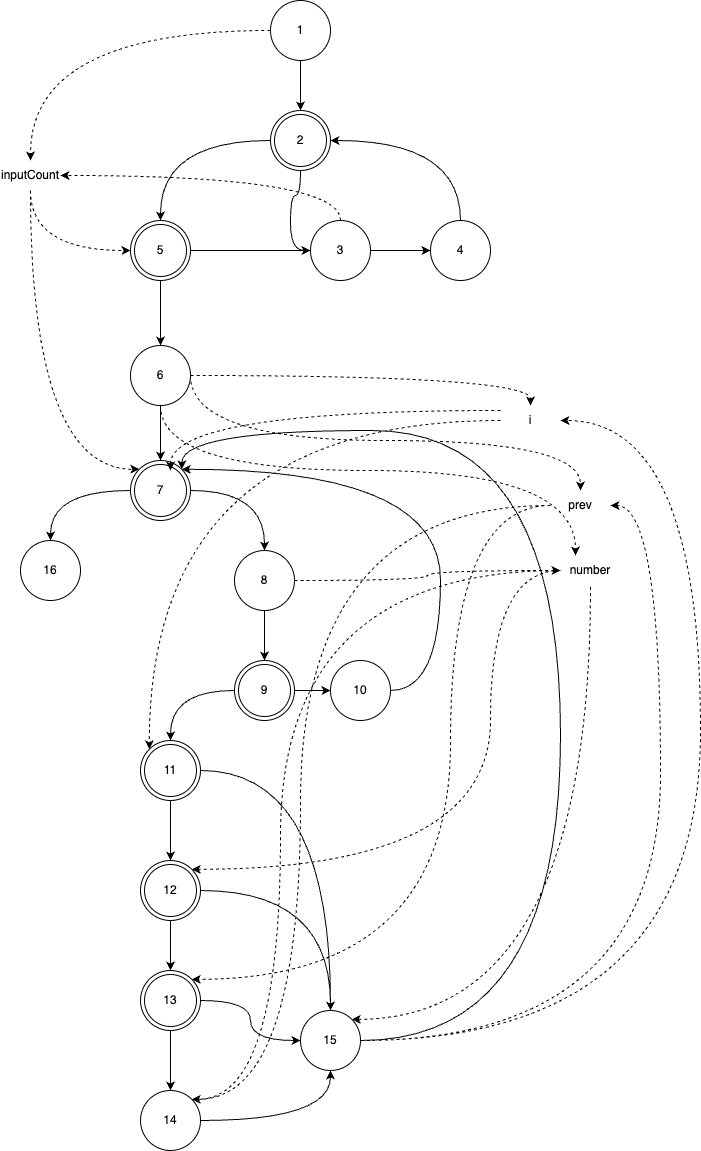

The diagram above was exported from draw.io. Its source (the exported page's mxGraphModel, read from the mxfile embedded in the PNG):
<mxGraphModel dx="788" dy="640" grid="1" gridSize="10" guides="1" tooltips="1" connect="1" arrows="1" fold="1" page="1" pageScale="1" pageWidth="827" pageHeight="1169" math="0" shadow="0">
  <root>
    <mxCell id="0" />
    <mxCell id="1" parent="0" />
    <mxCell id="vJCfKgffCFRLduq6V0Hq-31" style="edgeStyle=orthogonalEdgeStyle;curved=1;rounded=0;orthogonalLoop=1;jettySize=auto;html=1;" parent="1" source="vJCfKgffCFRLduq6V0Hq-22" target="vJCfKgffCFRLduq6V0Hq-30" edge="1">
      <mxGeometry relative="1" as="geometry" />
    </mxCell>
    <mxCell id="vJCfKgffCFRLduq6V0Hq-32" style="edgeStyle=orthogonalEdgeStyle;curved=1;rounded=0;orthogonalLoop=1;jettySize=auto;html=1;entryX=0;entryY=0.5;entryDx=0;entryDy=0;exitX=0.5;exitY=1;exitDx=0;exitDy=0;" parent="1" source="vJCfKgffCFRLduq6V0Hq-22" target="vJCfKgffCFRLduq6V0Hq-26" edge="1">
      <mxGeometry relative="1" as="geometry" />
    </mxCell>
    <mxCell id="vJCfKgffCFRLduq6V0Hq-22" value="2" style="ellipse;shape=doubleEllipse;whiteSpace=wrap;html=1;aspect=fixed;" parent="1" vertex="1">
      <mxGeometry x="390" y="290" width="60" height="60" as="geometry" />
    </mxCell>
    <mxCell id="vJCfKgffCFRLduq6V0Hq-24" style="edgeStyle=orthogonalEdgeStyle;rounded=0;orthogonalLoop=1;jettySize=auto;html=1;curved=1;" parent="1" source="vJCfKgffCFRLduq6V0Hq-23" target="vJCfKgffCFRLduq6V0Hq-22" edge="1">
      <mxGeometry relative="1" as="geometry" />
    </mxCell>
    <mxCell id="5NNqQIPLXfPbbmQqdgxU-2" style="edgeStyle=orthogonalEdgeStyle;rounded=0;orthogonalLoop=1;jettySize=auto;html=1;curved=1;dashed=1;" parent="1" source="vJCfKgffCFRLduq6V0Hq-23" target="5NNqQIPLXfPbbmQqdgxU-1" edge="1">
      <mxGeometry relative="1" as="geometry" />
    </mxCell>
    <mxCell id="vJCfKgffCFRLduq6V0Hq-23" value="1" style="ellipse;whiteSpace=wrap;html=1;aspect=fixed;" parent="1" vertex="1">
      <mxGeometry x="390" y="180" width="60" height="60" as="geometry" />
    </mxCell>
    <mxCell id="vJCfKgffCFRLduq6V0Hq-28" style="edgeStyle=orthogonalEdgeStyle;rounded=0;orthogonalLoop=1;jettySize=auto;html=1;curved=1;" parent="1" source="vJCfKgffCFRLduq6V0Hq-26" target="vJCfKgffCFRLduq6V0Hq-27" edge="1">
      <mxGeometry relative="1" as="geometry" />
    </mxCell>
    <mxCell id="vJCfKgffCFRLduq6V0Hq-63" value="" style="edgeStyle=orthogonalEdgeStyle;curved=1;rounded=0;orthogonalLoop=1;jettySize=auto;html=1;" parent="1" source="vJCfKgffCFRLduq6V0Hq-26" target="vJCfKgffCFRLduq6V0Hq-27" edge="1">
      <mxGeometry relative="1" as="geometry" />
    </mxCell>
    <mxCell id="5NNqQIPLXfPbbmQqdgxU-3" style="edgeStyle=orthogonalEdgeStyle;curved=1;rounded=0;orthogonalLoop=1;jettySize=auto;html=1;entryX=1;entryY=0.5;entryDx=0;entryDy=0;dashed=1;" parent="1" source="vJCfKgffCFRLduq6V0Hq-26" target="5NNqQIPLXfPbbmQqdgxU-1" edge="1">
      <mxGeometry relative="1" as="geometry">
        <Array as="points">
          <mxPoint x="460" y="355" />
        </Array>
      </mxGeometry>
    </mxCell>
    <mxCell id="vJCfKgffCFRLduq6V0Hq-26" value="3" style="ellipse;whiteSpace=wrap;html=1;aspect=fixed;" parent="1" vertex="1">
      <mxGeometry x="430" y="400" width="60" height="60" as="geometry" />
    </mxCell>
    <mxCell id="vJCfKgffCFRLduq6V0Hq-29" style="edgeStyle=orthogonalEdgeStyle;rounded=0;orthogonalLoop=1;jettySize=auto;html=1;curved=1;exitX=0.5;exitY=0;exitDx=0;exitDy=0;" parent="1" source="vJCfKgffCFRLduq6V0Hq-27" target="vJCfKgffCFRLduq6V0Hq-22" edge="1">
      <mxGeometry relative="1" as="geometry">
        <Array as="points">
          <mxPoint x="580" y="320" />
        </Array>
      </mxGeometry>
    </mxCell>
    <mxCell id="vJCfKgffCFRLduq6V0Hq-27" value="4" style="ellipse;whiteSpace=wrap;html=1;aspect=fixed;" parent="1" vertex="1">
      <mxGeometry x="550" y="400" width="60" height="60" as="geometry" />
    </mxCell>
    <mxCell id="vJCfKgffCFRLduq6V0Hq-33" style="edgeStyle=orthogonalEdgeStyle;curved=1;rounded=0;orthogonalLoop=1;jettySize=auto;html=1;" parent="1" source="vJCfKgffCFRLduq6V0Hq-30" target="vJCfKgffCFRLduq6V0Hq-26" edge="1">
      <mxGeometry relative="1" as="geometry" />
    </mxCell>
    <mxCell id="vJCfKgffCFRLduq6V0Hq-37" style="edgeStyle=orthogonalEdgeStyle;curved=1;rounded=0;orthogonalLoop=1;jettySize=auto;html=1;" parent="1" source="vJCfKgffCFRLduq6V0Hq-30" target="vJCfKgffCFRLduq6V0Hq-34" edge="1">
      <mxGeometry relative="1" as="geometry" />
    </mxCell>
    <mxCell id="vJCfKgffCFRLduq6V0Hq-30" value="5" style="ellipse;shape=doubleEllipse;whiteSpace=wrap;html=1;aspect=fixed;" parent="1" vertex="1">
      <mxGeometry x="250" y="400" width="60" height="60" as="geometry" />
    </mxCell>
    <mxCell id="vJCfKgffCFRLduq6V0Hq-39" style="edgeStyle=orthogonalEdgeStyle;curved=1;rounded=0;orthogonalLoop=1;jettySize=auto;html=1;" parent="1" source="vJCfKgffCFRLduq6V0Hq-34" target="vJCfKgffCFRLduq6V0Hq-38" edge="1">
      <mxGeometry relative="1" as="geometry" />
    </mxCell>
    <mxCell id="5NNqQIPLXfPbbmQqdgxU-9" style="edgeStyle=orthogonalEdgeStyle;curved=1;rounded=0;orthogonalLoop=1;jettySize=auto;html=1;entryX=0.5;entryY=0;entryDx=0;entryDy=0;dashed=1;" parent="1" source="vJCfKgffCFRLduq6V0Hq-34" target="5NNqQIPLXfPbbmQqdgxU-7" edge="1">
      <mxGeometry relative="1" as="geometry" />
    </mxCell>
    <mxCell id="5NNqQIPLXfPbbmQqdgxU-16" style="edgeStyle=orthogonalEdgeStyle;curved=1;rounded=0;orthogonalLoop=1;jettySize=auto;html=1;entryX=0.5;entryY=0;entryDx=0;entryDy=0;dashed=1;" parent="1" source="vJCfKgffCFRLduq6V0Hq-34" target="5NNqQIPLXfPbbmQqdgxU-11" edge="1">
      <mxGeometry relative="1" as="geometry">
        <Array as="points">
          <mxPoint x="310" y="620" />
          <mxPoint x="700" y="620" />
        </Array>
      </mxGeometry>
    </mxCell>
    <mxCell id="5NNqQIPLXfPbbmQqdgxU-17" style="edgeStyle=orthogonalEdgeStyle;curved=1;rounded=0;orthogonalLoop=1;jettySize=auto;html=1;entryX=0.25;entryY=0;entryDx=0;entryDy=0;dashed=1;" parent="1" source="vJCfKgffCFRLduq6V0Hq-34" target="5NNqQIPLXfPbbmQqdgxU-12" edge="1">
      <mxGeometry relative="1" as="geometry">
        <Array as="points">
          <mxPoint x="280" y="650" />
          <mxPoint x="695" y="650" />
        </Array>
      </mxGeometry>
    </mxCell>
    <mxCell id="vJCfKgffCFRLduq6V0Hq-34" value="6" style="ellipse;whiteSpace=wrap;html=1;aspect=fixed;" parent="1" vertex="1">
      <mxGeometry x="250" y="525" width="60" height="60" as="geometry" />
    </mxCell>
    <mxCell id="vJCfKgffCFRLduq6V0Hq-41" style="edgeStyle=orthogonalEdgeStyle;curved=1;rounded=0;orthogonalLoop=1;jettySize=auto;html=1;" parent="1" source="vJCfKgffCFRLduq6V0Hq-38" target="vJCfKgffCFRLduq6V0Hq-40" edge="1">
      <mxGeometry relative="1" as="geometry" />
    </mxCell>
    <mxCell id="vJCfKgffCFRLduq6V0Hq-43" style="edgeStyle=orthogonalEdgeStyle;curved=1;rounded=0;orthogonalLoop=1;jettySize=auto;html=1;" parent="1" source="vJCfKgffCFRLduq6V0Hq-38" target="vJCfKgffCFRLduq6V0Hq-42" edge="1">
      <mxGeometry relative="1" as="geometry" />
    </mxCell>
    <mxCell id="vJCfKgffCFRLduq6V0Hq-38" value="7" style="ellipse;shape=doubleEllipse;whiteSpace=wrap;html=1;aspect=fixed;" parent="1" vertex="1">
      <mxGeometry x="250" y="640" width="60" height="60" as="geometry" />
    </mxCell>
    <mxCell id="vJCfKgffCFRLduq6V0Hq-40" value="16" style="ellipse;whiteSpace=wrap;html=1;aspect=fixed;" parent="1" vertex="1">
      <mxGeometry x="140" y="720" width="60" height="60" as="geometry" />
    </mxCell>
    <mxCell id="vJCfKgffCFRLduq6V0Hq-45" style="edgeStyle=orthogonalEdgeStyle;curved=1;rounded=0;orthogonalLoop=1;jettySize=auto;html=1;entryX=0.5;entryY=0;entryDx=0;entryDy=0;" parent="1" source="vJCfKgffCFRLduq6V0Hq-42" target="vJCfKgffCFRLduq6V0Hq-44" edge="1">
      <mxGeometry relative="1" as="geometry" />
    </mxCell>
    <mxCell id="5NNqQIPLXfPbbmQqdgxU-13" style="edgeStyle=orthogonalEdgeStyle;curved=1;rounded=0;orthogonalLoop=1;jettySize=auto;html=1;entryX=0;entryY=0.5;entryDx=0;entryDy=0;dashed=1;" parent="1" source="vJCfKgffCFRLduq6V0Hq-42" target="5NNqQIPLXfPbbmQqdgxU-12" edge="1">
      <mxGeometry relative="1" as="geometry" />
    </mxCell>
    <mxCell id="vJCfKgffCFRLduq6V0Hq-42" value="8" style="ellipse;whiteSpace=wrap;html=1;aspect=fixed;" parent="1" vertex="1">
      <mxGeometry x="354" y="730" width="60" height="60" as="geometry" />
    </mxCell>
    <mxCell id="vJCfKgffCFRLduq6V0Hq-47" style="edgeStyle=orthogonalEdgeStyle;curved=1;rounded=0;orthogonalLoop=1;jettySize=auto;html=1;" parent="1" source="vJCfKgffCFRLduq6V0Hq-44" target="vJCfKgffCFRLduq6V0Hq-46" edge="1">
      <mxGeometry relative="1" as="geometry" />
    </mxCell>
    <mxCell id="vJCfKgffCFRLduq6V0Hq-50" style="edgeStyle=orthogonalEdgeStyle;curved=1;rounded=0;orthogonalLoop=1;jettySize=auto;html=1;entryX=0.5;entryY=0;entryDx=0;entryDy=0;" parent="1" source="vJCfKgffCFRLduq6V0Hq-44" target="vJCfKgffCFRLduq6V0Hq-49" edge="1">
      <mxGeometry relative="1" as="geometry" />
    </mxCell>
    <mxCell id="vJCfKgffCFRLduq6V0Hq-44" value="9" style="ellipse;shape=doubleEllipse;whiteSpace=wrap;html=1;aspect=fixed;" parent="1" vertex="1">
      <mxGeometry x="354" y="840" width="60" height="60" as="geometry" />
    </mxCell>
    <mxCell id="vJCfKgffCFRLduq6V0Hq-48" style="edgeStyle=orthogonalEdgeStyle;curved=1;rounded=0;orthogonalLoop=1;jettySize=auto;html=1;entryX=1;entryY=0;entryDx=0;entryDy=0;exitX=1;exitY=0.5;exitDx=0;exitDy=0;" parent="1" source="vJCfKgffCFRLduq6V0Hq-46" target="vJCfKgffCFRLduq6V0Hq-38" edge="1">
      <mxGeometry relative="1" as="geometry">
        <Array as="points">
          <mxPoint x="560" y="870" />
          <mxPoint x="560" y="649" />
        </Array>
      </mxGeometry>
    </mxCell>
    <mxCell id="vJCfKgffCFRLduq6V0Hq-46" value="10" style="ellipse;whiteSpace=wrap;html=1;aspect=fixed;" parent="1" vertex="1">
      <mxGeometry x="450" y="840" width="60" height="60" as="geometry" />
    </mxCell>
    <mxCell id="vJCfKgffCFRLduq6V0Hq-52" style="edgeStyle=orthogonalEdgeStyle;curved=1;rounded=0;orthogonalLoop=1;jettySize=auto;html=1;" parent="1" source="vJCfKgffCFRLduq6V0Hq-49" target="vJCfKgffCFRLduq6V0Hq-51" edge="1">
      <mxGeometry relative="1" as="geometry" />
    </mxCell>
    <mxCell id="vJCfKgffCFRLduq6V0Hq-58" style="edgeStyle=orthogonalEdgeStyle;curved=1;rounded=0;orthogonalLoop=1;jettySize=auto;html=1;" parent="1" source="vJCfKgffCFRLduq6V0Hq-49" target="vJCfKgffCFRLduq6V0Hq-55" edge="1">
      <mxGeometry relative="1" as="geometry" />
    </mxCell>
    <mxCell id="vJCfKgffCFRLduq6V0Hq-49" value="11" style="ellipse;shape=doubleEllipse;whiteSpace=wrap;html=1;aspect=fixed;" parent="1" vertex="1">
      <mxGeometry x="260" y="920" width="60" height="60" as="geometry" />
    </mxCell>
    <mxCell id="vJCfKgffCFRLduq6V0Hq-54" style="edgeStyle=orthogonalEdgeStyle;curved=1;rounded=0;orthogonalLoop=1;jettySize=auto;html=1;" parent="1" source="vJCfKgffCFRLduq6V0Hq-51" target="vJCfKgffCFRLduq6V0Hq-53" edge="1">
      <mxGeometry relative="1" as="geometry" />
    </mxCell>
    <mxCell id="vJCfKgffCFRLduq6V0Hq-57" style="edgeStyle=orthogonalEdgeStyle;curved=1;rounded=0;orthogonalLoop=1;jettySize=auto;html=1;" parent="1" source="vJCfKgffCFRLduq6V0Hq-51" target="vJCfKgffCFRLduq6V0Hq-55" edge="1">
      <mxGeometry relative="1" as="geometry" />
    </mxCell>
    <mxCell id="vJCfKgffCFRLduq6V0Hq-51" value="12" style="ellipse;shape=doubleEllipse;whiteSpace=wrap;html=1;aspect=fixed;" parent="1" vertex="1">
      <mxGeometry x="260" y="1040" width="60" height="60" as="geometry" />
    </mxCell>
    <mxCell id="vJCfKgffCFRLduq6V0Hq-56" style="edgeStyle=orthogonalEdgeStyle;curved=1;rounded=0;orthogonalLoop=1;jettySize=auto;html=1;entryX=0;entryY=0.5;entryDx=0;entryDy=0;" parent="1" source="vJCfKgffCFRLduq6V0Hq-53" target="vJCfKgffCFRLduq6V0Hq-55" edge="1">
      <mxGeometry relative="1" as="geometry" />
    </mxCell>
    <mxCell id="vJCfKgffCFRLduq6V0Hq-60" style="edgeStyle=orthogonalEdgeStyle;curved=1;rounded=0;orthogonalLoop=1;jettySize=auto;html=1;" parent="1" source="vJCfKgffCFRLduq6V0Hq-53" target="vJCfKgffCFRLduq6V0Hq-59" edge="1">
      <mxGeometry relative="1" as="geometry" />
    </mxCell>
    <mxCell id="vJCfKgffCFRLduq6V0Hq-53" value="13" style="ellipse;shape=doubleEllipse;whiteSpace=wrap;html=1;aspect=fixed;" parent="1" vertex="1">
      <mxGeometry x="260" y="1150" width="60" height="60" as="geometry" />
    </mxCell>
    <mxCell id="vJCfKgffCFRLduq6V0Hq-62" style="edgeStyle=orthogonalEdgeStyle;curved=1;rounded=0;orthogonalLoop=1;jettySize=auto;html=1;entryX=1;entryY=0;entryDx=0;entryDy=0;" parent="1" source="vJCfKgffCFRLduq6V0Hq-55" target="vJCfKgffCFRLduq6V0Hq-38" edge="1">
      <mxGeometry relative="1" as="geometry">
        <Array as="points">
          <mxPoint x="680" y="1220" />
          <mxPoint x="680" y="610" />
          <mxPoint x="301" y="610" />
        </Array>
      </mxGeometry>
    </mxCell>
    <mxCell id="5NNqQIPLXfPbbmQqdgxU-21" style="edgeStyle=orthogonalEdgeStyle;curved=1;rounded=0;orthogonalLoop=1;jettySize=auto;html=1;dashed=1;startArrow=classic;startFill=1;endArrow=none;endFill=0;exitX=1;exitY=0;exitDx=0;exitDy=0;" parent="1" source="vJCfKgffCFRLduq6V0Hq-55" target="5NNqQIPLXfPbbmQqdgxU-12" edge="1">
      <mxGeometry relative="1" as="geometry">
        <Array as="points">
          <mxPoint x="710" y="1199" />
        </Array>
      </mxGeometry>
    </mxCell>
    <mxCell id="5NNqQIPLXfPbbmQqdgxU-22" style="edgeStyle=orthogonalEdgeStyle;curved=1;rounded=0;orthogonalLoop=1;jettySize=auto;html=1;dashed=1;" parent="1" source="vJCfKgffCFRLduq6V0Hq-55" target="5NNqQIPLXfPbbmQqdgxU-11" edge="1">
      <mxGeometry relative="1" as="geometry">
        <Array as="points">
          <mxPoint x="780" y="1220" />
          <mxPoint x="780" y="685" />
        </Array>
      </mxGeometry>
    </mxCell>
    <mxCell id="5NNqQIPLXfPbbmQqdgxU-23" style="edgeStyle=orthogonalEdgeStyle;curved=1;rounded=0;orthogonalLoop=1;jettySize=auto;html=1;entryX=1;entryY=0.5;entryDx=0;entryDy=0;dashed=1;" parent="1" source="vJCfKgffCFRLduq6V0Hq-55" target="5NNqQIPLXfPbbmQqdgxU-7" edge="1">
      <mxGeometry relative="1" as="geometry">
        <Array as="points">
          <mxPoint x="820" y="1220" />
          <mxPoint x="820" y="600" />
        </Array>
      </mxGeometry>
    </mxCell>
    <mxCell id="vJCfKgffCFRLduq6V0Hq-55" value="15" style="ellipse;whiteSpace=wrap;html=1;aspect=fixed;" parent="1" vertex="1">
      <mxGeometry x="420" y="1190" width="60" height="60" as="geometry" />
    </mxCell>
    <mxCell id="vJCfKgffCFRLduq6V0Hq-61" style="edgeStyle=orthogonalEdgeStyle;curved=1;rounded=0;orthogonalLoop=1;jettySize=auto;html=1;" parent="1" source="vJCfKgffCFRLduq6V0Hq-59" target="vJCfKgffCFRLduq6V0Hq-55" edge="1">
      <mxGeometry relative="1" as="geometry" />
    </mxCell>
    <mxCell id="vJCfKgffCFRLduq6V0Hq-59" value="14" style="ellipse;whiteSpace=wrap;html=1;aspect=fixed;" parent="1" vertex="1">
      <mxGeometry x="260" y="1270" width="60" height="60" as="geometry" />
    </mxCell>
    <mxCell id="5NNqQIPLXfPbbmQqdgxU-5" style="edgeStyle=orthogonalEdgeStyle;curved=1;rounded=0;orthogonalLoop=1;jettySize=auto;html=1;entryX=0;entryY=0.5;entryDx=0;entryDy=0;dashed=1;" parent="1" source="5NNqQIPLXfPbbmQqdgxU-1" target="vJCfKgffCFRLduq6V0Hq-30" edge="1">
      <mxGeometry relative="1" as="geometry">
        <Array as="points">
          <mxPoint x="150" y="430" />
        </Array>
      </mxGeometry>
    </mxCell>
    <mxCell id="5NNqQIPLXfPbbmQqdgxU-6" style="edgeStyle=orthogonalEdgeStyle;curved=1;rounded=0;orthogonalLoop=1;jettySize=auto;html=1;entryX=0;entryY=0;entryDx=0;entryDy=0;dashed=1;" parent="1" source="5NNqQIPLXfPbbmQqdgxU-1" target="vJCfKgffCFRLduq6V0Hq-38" edge="1">
      <mxGeometry relative="1" as="geometry">
        <Array as="points">
          <mxPoint x="150" y="649" />
        </Array>
      </mxGeometry>
    </mxCell>
    <mxCell id="5NNqQIPLXfPbbmQqdgxU-1" value="inputCount" style="text;html=1;strokeColor=none;fillColor=none;align=center;verticalAlign=middle;whiteSpace=wrap;rounded=0;" parent="1" vertex="1">
      <mxGeometry x="120" y="340" width="60" height="30" as="geometry" />
    </mxCell>
    <mxCell id="5NNqQIPLXfPbbmQqdgxU-10" style="edgeStyle=orthogonalEdgeStyle;curved=1;rounded=0;orthogonalLoop=1;jettySize=auto;html=1;entryX=0.667;entryY=0.167;entryDx=0;entryDy=0;entryPerimeter=0;dashed=1;" parent="1" source="5NNqQIPLXfPbbmQqdgxU-7" target="vJCfKgffCFRLduq6V0Hq-38" edge="1">
      <mxGeometry relative="1" as="geometry">
        <Array as="points">
          <mxPoint x="290" y="590" />
        </Array>
      </mxGeometry>
    </mxCell>
    <mxCell id="5NNqQIPLXfPbbmQqdgxU-14" style="edgeStyle=orthogonalEdgeStyle;curved=1;rounded=0;orthogonalLoop=1;jettySize=auto;html=1;entryX=0;entryY=0;entryDx=0;entryDy=0;dashed=1;" parent="1" source="5NNqQIPLXfPbbmQqdgxU-7" target="vJCfKgffCFRLduq6V0Hq-49" edge="1">
      <mxGeometry relative="1" as="geometry" />
    </mxCell>
    <mxCell id="5NNqQIPLXfPbbmQqdgxU-7" value="i" style="text;html=1;strokeColor=none;fillColor=none;align=center;verticalAlign=middle;whiteSpace=wrap;rounded=0;" parent="1" vertex="1">
      <mxGeometry x="620" y="585" width="60" height="30" as="geometry" />
    </mxCell>
    <mxCell id="5NNqQIPLXfPbbmQqdgxU-18" style="edgeStyle=orthogonalEdgeStyle;curved=1;rounded=0;orthogonalLoop=1;jettySize=auto;html=1;entryX=1;entryY=0;entryDx=0;entryDy=0;dashed=1;" parent="1" source="5NNqQIPLXfPbbmQqdgxU-11" target="vJCfKgffCFRLduq6V0Hq-53" edge="1">
      <mxGeometry relative="1" as="geometry">
        <Array as="points">
          <mxPoint x="570" y="685" />
          <mxPoint x="570" y="1159" />
        </Array>
      </mxGeometry>
    </mxCell>
    <mxCell id="5NNqQIPLXfPbbmQqdgxU-19" style="edgeStyle=orthogonalEdgeStyle;curved=1;rounded=0;orthogonalLoop=1;jettySize=auto;html=1;entryX=1;entryY=0;entryDx=0;entryDy=0;dashed=1;" parent="1" source="5NNqQIPLXfPbbmQqdgxU-11" target="vJCfKgffCFRLduq6V0Hq-59" edge="1">
      <mxGeometry relative="1" as="geometry">
        <Array as="points">
          <mxPoint x="420" y="685" />
          <mxPoint x="420" y="1279" />
        </Array>
      </mxGeometry>
    </mxCell>
    <mxCell id="5NNqQIPLXfPbbmQqdgxU-11" value="prev" style="text;html=1;strokeColor=none;fillColor=none;align=center;verticalAlign=middle;whiteSpace=wrap;rounded=0;" parent="1" vertex="1">
      <mxGeometry x="670" y="670" width="60" height="30" as="geometry" />
    </mxCell>
    <mxCell id="5NNqQIPLXfPbbmQqdgxU-15" style="edgeStyle=orthogonalEdgeStyle;curved=1;rounded=0;orthogonalLoop=1;jettySize=auto;html=1;entryX=1;entryY=0;entryDx=0;entryDy=0;dashed=1;" parent="1" source="5NNqQIPLXfPbbmQqdgxU-12" target="vJCfKgffCFRLduq6V0Hq-51" edge="1">
      <mxGeometry relative="1" as="geometry">
        <Array as="points">
          <mxPoint x="610" y="750" />
          <mxPoint x="610" y="1049" />
        </Array>
      </mxGeometry>
    </mxCell>
    <mxCell id="5NNqQIPLXfPbbmQqdgxU-20" style="edgeStyle=orthogonalEdgeStyle;curved=1;rounded=0;orthogonalLoop=1;jettySize=auto;html=1;entryX=1;entryY=0;entryDx=0;entryDy=0;dashed=1;" parent="1" source="5NNqQIPLXfPbbmQqdgxU-12" target="vJCfKgffCFRLduq6V0Hq-59" edge="1">
      <mxGeometry relative="1" as="geometry">
        <Array as="points">
          <mxPoint x="400" y="750" />
          <mxPoint x="400" y="1279" />
        </Array>
      </mxGeometry>
    </mxCell>
    <mxCell id="5NNqQIPLXfPbbmQqdgxU-12" value="number" style="text;html=1;strokeColor=none;fillColor=none;align=center;verticalAlign=middle;whiteSpace=wrap;rounded=0;" parent="1" vertex="1">
      <mxGeometry x="680" y="735" width="60" height="30" as="geometry" />
    </mxCell>
  </root>
</mxGraphModel>